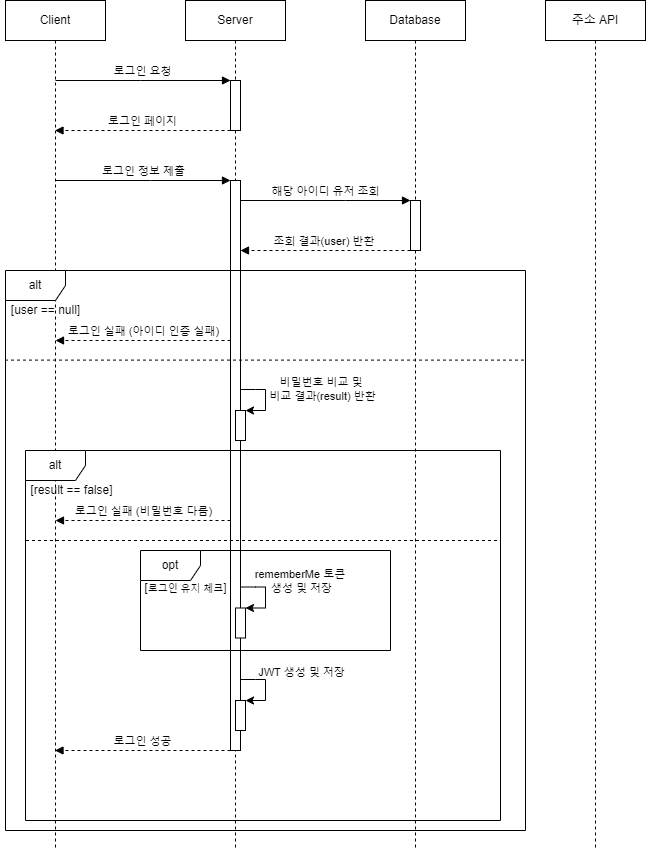

The diagram above was exported from draw.io. Its source (the exported page's mxGraphModel, read from the mxfile embedded in the PNG):
<mxGraphModel dx="1434" dy="746" grid="1" gridSize="10" guides="1" tooltips="1" connect="1" arrows="1" fold="1" page="1" pageScale="1" pageWidth="850" pageHeight="1100" math="0" shadow="0">
  <root>
    <mxCell id="0" />
    <mxCell id="1" parent="0" />
    <mxCell id="HDB5D-8Nhk5ga9tWPLHa-1" value="Client" style="shape=umlLifeline;perimeter=lifelinePerimeter;whiteSpace=wrap;html=1;container=0;dropTarget=0;collapsible=0;recursiveResize=0;outlineConnect=0;portConstraint=eastwest;newEdgeStyle={&quot;edgeStyle&quot;:&quot;elbowEdgeStyle&quot;,&quot;elbow&quot;:&quot;vertical&quot;,&quot;curved&quot;:0,&quot;rounded&quot;:0};" vertex="1" parent="1">
      <mxGeometry x="105" y="40" width="100" height="850" as="geometry" />
    </mxCell>
    <mxCell id="HDB5D-8Nhk5ga9tWPLHa-7" value="Server" style="shape=umlLifeline;perimeter=lifelinePerimeter;whiteSpace=wrap;html=1;container=0;dropTarget=0;collapsible=0;recursiveResize=0;outlineConnect=0;portConstraint=eastwest;newEdgeStyle={&quot;edgeStyle&quot;:&quot;elbowEdgeStyle&quot;,&quot;elbow&quot;:&quot;vertical&quot;,&quot;curved&quot;:0,&quot;rounded&quot;:0};" vertex="1" parent="1">
      <mxGeometry x="285" y="40" width="100" height="850" as="geometry" />
    </mxCell>
    <mxCell id="HDB5D-8Nhk5ga9tWPLHa-8" value="&lt;span style=&quot;color: rgba(0, 0, 0, 0); font-family: monospace; font-size: 0px; text-align: start;&quot;&gt;%3CmxGraphModel%3E%3Croot%3E%3CmxCell%20id%3D%220%22%2F%3E%3CmxCell%20id%3D%221%22%20parent%3D%220%22%2F%3E%3CmxCell%20id%3D%222%22%20value%3D%22Server%22%20style%3D%22shape%3DumlLifeline%3Bperimeter%3DlifelinePerimeter%3BwhiteSpace%3Dwrap%3Bhtml%3D1%3Bcontainer%3D0%3BdropTarget%3D0%3Bcollapsible%3D0%3BrecursiveResize%3D0%3BoutlineConnect%3D0%3BportConstraint%3Deastwest%3BnewEdgeStyle%3D%7B%26quot%3BedgeStyle%26quot%3B%3A%26quot%3BelbowEdgeStyle%26quot%3B%2C%26quot%3Belbow%26quot%3B%3A%26quot%3Bvertical%26quot%3B%2C%26quot%3Bcurved%26quot%3B%3A0%2C%26quot%3Brounded%26quot%3B%3A0%7D%3B%22%20vertex%3D%221%22%20parent%3D%221%22%3E%3CmxGeometry%20x%3D%22220%22%20y%3D%2240%22%20width%3D%22100%22%20height%3D%22300%22%20as%3D%22geometry%22%2F%3E%3C%2FmxCell%3E%3CmxCell%20id%3D%223%22%20value%3D%22%22%20style%3D%22html%3D1%3Bpoints%3D%5B%5D%3Bperimeter%3DorthogonalPerimeter%3BoutlineConnect%3D0%3BtargetShapes%3DumlLifeline%3BportConstraint%3Deastwest%3BnewEdgeStyle%3D%7B%26quot%3BedgeStyle%26quot%3B%3A%26quot%3BelbowEdgeStyle%26quot%3B%2C%26quot%3Belbow%26quot%3B%3A%26quot%3Bvertical%26quot%3B%2C%26quot%3Bcurved%26quot%3B%3A0%2C%26quot%3Brounded%26quot%3B%3A0%7D%3B%22%20vertex%3D%221%22%20parent%3D%222%22%3E%3CmxGeometry%20x%3D%2245%22%20y%3D%2280%22%20width%3D%2210%22%20height%3D%2250%22%20as%3D%22geometry%22%2F%3E%3C%2FmxCell%3E%3C%2Froot%3E%3C%2FmxGraphModel%3E&lt;/span&gt;" style="html=1;points=[];perimeter=orthogonalPerimeter;outlineConnect=0;targetShapes=umlLifeline;portConstraint=eastwest;newEdgeStyle={&quot;edgeStyle&quot;:&quot;elbowEdgeStyle&quot;,&quot;elbow&quot;:&quot;vertical&quot;,&quot;curved&quot;:0,&quot;rounded&quot;:0};" vertex="1" parent="HDB5D-8Nhk5ga9tWPLHa-7">
      <mxGeometry x="45" y="80" width="10" height="50" as="geometry" />
    </mxCell>
    <mxCell id="HDB5D-8Nhk5ga9tWPLHa-9" value="&lt;span style=&quot;color: rgba(0, 0, 0, 0); font-family: monospace; font-size: 0px; text-align: start;&quot;&gt;%3CmxGraphModel%3E%3Croot%3E%3CmxCell%20id%3D%220%22%2F%3E%3CmxCell%20id%3D%221%22%20parent%3D%220%22%2F%3E%3CmxCell%20id%3D%222%22%20value%3D%22Server%22%20style%3D%22shape%3DumlLifeline%3Bperimeter%3DlifelinePerimeter%3BwhiteSpace%3Dwrap%3Bhtml%3D1%3Bcontainer%3D0%3BdropTarget%3D0%3Bcollapsible%3D0%3BrecursiveResize%3D0%3BoutlineConnect%3D0%3BportConstraint%3Deastwest%3BnewEdgeStyle%3D%7B%26quot%3BedgeStyle%26quot%3B%3A%26quot%3BelbowEdgeStyle%26quot%3B%2C%26quot%3Belbow%26quot%3B%3A%26quot%3Bvertical%26quot%3B%2C%26quot%3Bcurved%26quot%3B%3A0%2C%26quot%3Brounded%26quot%3B%3A0%7D%3B%22%20vertex%3D%221%22%20parent%3D%221%22%3E%3CmxGeometry%20x%3D%22220%22%20y%3D%2240%22%20width%3D%22100%22%20height%3D%22300%22%20as%3D%22geometry%22%2F%3E%3C%2FmxCell%3E%3CmxCell%20id%3D%223%22%20value%3D%22%22%20style%3D%22html%3D1%3Bpoints%3D%5B%5D%3Bperimeter%3DorthogonalPerimeter%3BoutlineConnect%3D0%3BtargetShapes%3DumlLifeline%3BportConstraint%3Deastwest%3BnewEdgeStyle%3D%7B%26quot%3BedgeStyle%26quot%3B%3A%26quot%3BelbowEdgeStyle%26quot%3B%2C%26quot%3Belbow%26quot%3B%3A%26quot%3Bvertical%26quot%3B%2C%26quot%3Bcurved%26quot%3B%3A0%2C%26quot%3Brounded%26quot%3B%3A0%7D%3B%22%20vertex%3D%221%22%20parent%3D%222%22%3E%3CmxGeometry%20x%3D%2245%22%20y%3D%2280%22%20width%3D%2210%22%20height%3D%2250%22%20as%3D%22geometry%22%2F%3E%3C%2FmxCell%3E%3C%2Froot%3E%3C%2FmxGraphModel%3E&lt;/span&gt;" style="html=1;points=[];perimeter=orthogonalPerimeter;outlineConnect=0;targetShapes=umlLifeline;portConstraint=eastwest;newEdgeStyle={&quot;edgeStyle&quot;:&quot;elbowEdgeStyle&quot;,&quot;elbow&quot;:&quot;vertical&quot;,&quot;curved&quot;:0,&quot;rounded&quot;:0};" vertex="1" parent="HDB5D-8Nhk5ga9tWPLHa-7">
      <mxGeometry x="45" y="180" width="10" height="570" as="geometry" />
    </mxCell>
    <mxCell id="HDB5D-8Nhk5ga9tWPLHa-55" value="&lt;span style=&quot;color: rgba(0, 0, 0, 0); font-family: monospace; font-size: 0px; text-align: start;&quot;&gt;%3CmxGraphModel%3E%3Croot%3E%3CmxCell%20id%3D%220%22%2F%3E%3CmxCell%20id%3D%221%22%20parent%3D%220%22%2F%3E%3CmxCell%20id%3D%222%22%20value%3D%22Server%22%20style%3D%22shape%3DumlLifeline%3Bperimeter%3DlifelinePerimeter%3BwhiteSpace%3Dwrap%3Bhtml%3D1%3Bcontainer%3D0%3BdropTarget%3D0%3Bcollapsible%3D0%3BrecursiveResize%3D0%3BoutlineConnect%3D0%3BportConstraint%3Deastwest%3BnewEdgeStyle%3D%7B%26quot%3BedgeStyle%26quot%3B%3A%26quot%3BelbowEdgeStyle%26quot%3B%2C%26quot%3Belbow%26quot%3B%3A%26quot%3Bvertical%26quot%3B%2C%26quot%3Bcurved%26quot%3B%3A0%2C%26quot%3Brounded%26quot%3B%3A0%7D%3B%22%20vertex%3D%221%22%20parent%3D%221%22%3E%3CmxGeometry%20x%3D%22220%22%20y%3D%2240%22%20width%3D%22100%22%20height%3D%22300%22%20as%3D%22geometry%22%2F%3E%3C%2FmxCell%3E%3CmxCell%20id%3D%223%22%20value%3D%22%22%20style%3D%22html%3D1%3Bpoints%3D%5B%5D%3Bperimeter%3DorthogonalPerimeter%3BoutlineConnect%3D0%3BtargetShapes%3DumlLifeline%3BportConstraint%3Deastwest%3BnewEdgeStyle%3D%7B%26quot%3BedgeStyle%26quot%3B%3A%26quot%3BelbowEdgeStyle%26quot%3B%2C%26quot%3Belbow%26quot%3B%3A%26quot%3Bvertical%26quot%3B%2C%26quot%3Bcurved%26quot%3B%3A0%2C%26quot%3Brounded%26quot%3B%3A0%7D%3B%22%20vertex%3D%221%22%20parent%3D%222%22%3E%3CmxGeometry%20x%3D%2245%22%20y%3D%2280%22%20width%3D%2210%22%20height%3D%2250%22%20as%3D%22geometry%22%2F%3E%3C%2FmxCell%3E%3C%2Froot%3E%3C%2FmxGraphModel%3E&lt;/span&gt;" style="html=1;points=[];perimeter=orthogonalPerimeter;outlineConnect=0;targetShapes=umlLifeline;portConstraint=eastwest;newEdgeStyle={&quot;edgeStyle&quot;:&quot;elbowEdgeStyle&quot;,&quot;elbow&quot;:&quot;vertical&quot;,&quot;curved&quot;:0,&quot;rounded&quot;:0};" vertex="1" parent="HDB5D-8Nhk5ga9tWPLHa-7">
      <mxGeometry x="50" y="410" width="10" height="30" as="geometry" />
    </mxCell>
    <mxCell id="HDB5D-8Nhk5ga9tWPLHa-56" value="" style="endArrow=classic;html=1;rounded=0;" edge="1" parent="HDB5D-8Nhk5ga9tWPLHa-7" target="HDB5D-8Nhk5ga9tWPLHa-55">
      <mxGeometry width="50" height="50" relative="1" as="geometry">
        <mxPoint x="55" y="389" as="sourcePoint" />
        <mxPoint x="60" y="411" as="targetPoint" />
        <Array as="points">
          <mxPoint x="70" y="389" />
          <mxPoint x="80" y="389" />
          <mxPoint x="80" y="410" />
        </Array>
      </mxGeometry>
    </mxCell>
    <mxCell id="HDB5D-8Nhk5ga9tWPLHa-57" value="비밀번호 비교 및&amp;nbsp;&lt;div&gt;비교 결과(result) 반환&lt;/div&gt;" style="edgeLabel;html=1;align=center;verticalAlign=middle;resizable=0;points=[];labelBackgroundColor=none;" vertex="1" connectable="0" parent="HDB5D-8Nhk5ga9tWPLHa-56">
      <mxGeometry x="-0.4714" y="1" relative="1" as="geometry">
        <mxPoint x="64" as="offset" />
      </mxGeometry>
    </mxCell>
    <mxCell id="HDB5D-8Nhk5ga9tWPLHa-12" value="로그인 요청" style="html=1;verticalAlign=bottom;endArrow=block;edgeStyle=elbowEdgeStyle;elbow=vertical;curved=0;rounded=0;" edge="1" parent="1" target="HDB5D-8Nhk5ga9tWPLHa-8">
      <mxGeometry x="-0.0008" relative="1" as="geometry">
        <mxPoint x="155" y="120" as="sourcePoint" />
        <Array as="points">
          <mxPoint x="240" y="120" />
        </Array>
        <mxPoint x="325" y="120" as="targetPoint" />
        <mxPoint as="offset" />
      </mxGeometry>
    </mxCell>
    <mxCell id="HDB5D-8Nhk5ga9tWPLHa-13" value="로그인 페이지" style="html=1;verticalAlign=bottom;endArrow=block;dashed=1;endSize=6;edgeStyle=elbowEdgeStyle;elbow=vertical;curved=0;rounded=0;endFill=1;" edge="1" parent="1" source="HDB5D-8Nhk5ga9tWPLHa-8" target="HDB5D-8Nhk5ga9tWPLHa-1">
      <mxGeometry relative="1" as="geometry">
        <mxPoint x="160" y="170" as="targetPoint" />
        <Array as="points">
          <mxPoint x="265" y="170" />
        </Array>
        <mxPoint x="295" y="170" as="sourcePoint" />
      </mxGeometry>
    </mxCell>
    <mxCell id="HDB5D-8Nhk5ga9tWPLHa-14" value="로그인 정보 제출" style="html=1;verticalAlign=bottom;endArrow=block;edgeStyle=elbowEdgeStyle;elbow=vertical;curved=0;rounded=0;" edge="1" parent="1" source="HDB5D-8Nhk5ga9tWPLHa-1" target="HDB5D-8Nhk5ga9tWPLHa-9">
      <mxGeometry relative="1" as="geometry">
        <mxPoint x="160" y="220" as="sourcePoint" />
        <Array as="points">
          <mxPoint x="250" y="220" />
        </Array>
        <mxPoint x="315" y="220" as="targetPoint" />
      </mxGeometry>
    </mxCell>
    <mxCell id="HDB5D-8Nhk5ga9tWPLHa-22" value="Database" style="shape=umlLifeline;perimeter=lifelinePerimeter;whiteSpace=wrap;html=1;container=0;dropTarget=0;collapsible=0;recursiveResize=0;outlineConnect=0;portConstraint=eastwest;newEdgeStyle={&quot;edgeStyle&quot;:&quot;elbowEdgeStyle&quot;,&quot;elbow&quot;:&quot;vertical&quot;,&quot;curved&quot;:0,&quot;rounded&quot;:0};" vertex="1" parent="1">
      <mxGeometry x="465" y="40" width="100" height="850" as="geometry" />
    </mxCell>
    <mxCell id="HDB5D-8Nhk5ga9tWPLHa-49" value="해당 아이디 유저 조회" style="html=1;verticalAlign=bottom;endArrow=block;edgeStyle=elbowEdgeStyle;elbow=vertical;curved=0;rounded=0;" edge="1" parent="HDB5D-8Nhk5ga9tWPLHa-22" target="HDB5D-8Nhk5ga9tWPLHa-48">
      <mxGeometry relative="1" as="geometry">
        <mxPoint x="-125" y="200" as="sourcePoint" />
        <Array as="points">
          <mxPoint x="-20" y="200" />
        </Array>
        <mxPoint x="40" y="200" as="targetPoint" />
      </mxGeometry>
    </mxCell>
    <mxCell id="HDB5D-8Nhk5ga9tWPLHa-50" value="조회 결과(user) 반환&amp;nbsp;" style="html=1;verticalAlign=bottom;endArrow=block;dashed=1;endSize=6;edgeStyle=elbowEdgeStyle;elbow=vertical;curved=0;rounded=0;endFill=1;" edge="1" parent="HDB5D-8Nhk5ga9tWPLHa-22">
      <mxGeometry relative="1" as="geometry">
        <mxPoint x="-125" y="249.99888888888893" as="targetPoint" />
        <Array as="points" />
        <mxPoint x="45" y="249.99888888888893" as="sourcePoint" />
      </mxGeometry>
    </mxCell>
    <mxCell id="HDB5D-8Nhk5ga9tWPLHa-48" value="&lt;span style=&quot;color: rgba(0, 0, 0, 0); font-family: monospace; font-size: 0px; text-align: start;&quot;&gt;%3CmxGraphModel%3E%3Croot%3E%3CmxCell%20id%3D%220%22%2F%3E%3CmxCell%20id%3D%221%22%20parent%3D%220%22%2F%3E%3CmxCell%20id%3D%222%22%20value%3D%22Server%22%20style%3D%22shape%3DumlLifeline%3Bperimeter%3DlifelinePerimeter%3BwhiteSpace%3Dwrap%3Bhtml%3D1%3Bcontainer%3D0%3BdropTarget%3D0%3Bcollapsible%3D0%3BrecursiveResize%3D0%3BoutlineConnect%3D0%3BportConstraint%3Deastwest%3BnewEdgeStyle%3D%7B%26quot%3BedgeStyle%26quot%3B%3A%26quot%3BelbowEdgeStyle%26quot%3B%2C%26quot%3Belbow%26quot%3B%3A%26quot%3Bvertical%26quot%3B%2C%26quot%3Bcurved%26quot%3B%3A0%2C%26quot%3Brounded%26quot%3B%3A0%7D%3B%22%20vertex%3D%221%22%20parent%3D%221%22%3E%3CmxGeometry%20x%3D%22220%22%20y%3D%2240%22%20width%3D%22100%22%20height%3D%22300%22%20as%3D%22geometry%22%2F%3E%3C%2FmxCell%3E%3CmxCell%20id%3D%223%22%20value%3D%22%22%20style%3D%22html%3D1%3Bpoints%3D%5B%5D%3Bperimeter%3DorthogonalPerimeter%3BoutlineConnect%3D0%3BtargetShapes%3DumlLifeline%3BportConstraint%3Deastwest%3BnewEdgeStyle%3D%7B%26quot%3BedgeStyle%26quot%3B%3A%26quot%3BelbowEdgeStyle%26quot%3B%2C%26quot%3Belbow%26quot%3B%3A%26quot%3Bvertical%26quot%3B%2C%26quot%3Bcurved%26quot%3B%3A0%2C%26quot%3Brounded%26quot%3B%3A0%7D%3B%22%20vertex%3D%221%22%20parent%3D%222%22%3E%3CmxGeometry%20x%3D%2245%22%20y%3D%2280%22%20width%3D%2210%22%20height%3D%2250%22%20as%3D%22geometry%22%2F%3E%3C%2FmxCell%3E%3C%2Froot%3E%3C%2FmxGraphModel%3E&lt;/span&gt;" style="html=1;points=[];perimeter=orthogonalPerimeter;outlineConnect=0;targetShapes=umlLifeline;portConstraint=eastwest;newEdgeStyle={&quot;edgeStyle&quot;:&quot;elbowEdgeStyle&quot;,&quot;elbow&quot;:&quot;vertical&quot;,&quot;curved&quot;:0,&quot;rounded&quot;:0};" vertex="1" parent="HDB5D-8Nhk5ga9tWPLHa-22">
      <mxGeometry x="45" y="200" width="10" height="50" as="geometry" />
    </mxCell>
    <mxCell id="HDB5D-8Nhk5ga9tWPLHa-30" value="주소 API" style="shape=umlLifeline;perimeter=lifelinePerimeter;whiteSpace=wrap;html=1;container=0;dropTarget=0;collapsible=0;recursiveResize=0;outlineConnect=0;portConstraint=eastwest;newEdgeStyle={&quot;edgeStyle&quot;:&quot;elbowEdgeStyle&quot;,&quot;elbow&quot;:&quot;vertical&quot;,&quot;curved&quot;:0,&quot;rounded&quot;:0};" vertex="1" parent="1">
      <mxGeometry x="645" y="40" width="100" height="850" as="geometry" />
    </mxCell>
    <mxCell id="HDB5D-8Nhk5ga9tWPLHa-51" value="alt" style="shape=umlFrame;whiteSpace=wrap;html=1;pointerEvents=0;" vertex="1" parent="1">
      <mxGeometry x="105" y="310" width="520" height="560" as="geometry" />
    </mxCell>
    <mxCell id="HDB5D-8Nhk5ga9tWPLHa-52" value="[user == null]" style="text;html=1;align=center;verticalAlign=middle;resizable=0;points=[];autosize=1;strokeColor=none;fillColor=none;" vertex="1" parent="1">
      <mxGeometry x="100" y="335" width="90" height="30" as="geometry" />
    </mxCell>
    <mxCell id="HDB5D-8Nhk5ga9tWPLHa-53" value="로그인 실패 (아이디 인증 실패)" style="html=1;verticalAlign=bottom;endArrow=block;dashed=1;endSize=6;edgeStyle=elbowEdgeStyle;elbow=vertical;curved=0;rounded=0;endFill=1;" edge="1" parent="1">
      <mxGeometry relative="1" as="geometry">
        <mxPoint x="155.0238095238094" y="379.9971428571429" as="targetPoint" />
        <Array as="points" />
        <mxPoint x="330" y="379.9971428571429" as="sourcePoint" />
      </mxGeometry>
    </mxCell>
    <mxCell id="HDB5D-8Nhk5ga9tWPLHa-59" value="alt" style="shape=umlFrame;whiteSpace=wrap;html=1;pointerEvents=0;" vertex="1" parent="1">
      <mxGeometry x="125" y="490" width="475" height="370" as="geometry" />
    </mxCell>
    <mxCell id="HDB5D-8Nhk5ga9tWPLHa-60" value="[result == false]" style="text;html=1;align=center;verticalAlign=middle;resizable=0;points=[];autosize=1;strokeColor=none;fillColor=none;" vertex="1" parent="1">
      <mxGeometry x="116" y="515" width="110" height="30" as="geometry" />
    </mxCell>
    <mxCell id="HDB5D-8Nhk5ga9tWPLHa-61" value="로그인 실패 (비밀번호 다름)" style="html=1;verticalAlign=bottom;endArrow=block;dashed=1;endSize=6;edgeStyle=elbowEdgeStyle;elbow=vertical;curved=0;rounded=0;endFill=1;" edge="1" parent="1">
      <mxGeometry relative="1" as="geometry">
        <mxPoint x="155.0038095238094" y="559.9971428571429" as="targetPoint" />
        <Array as="points" />
        <mxPoint x="329.98" y="559.9971428571429" as="sourcePoint" />
      </mxGeometry>
    </mxCell>
    <mxCell id="HDB5D-8Nhk5ga9tWPLHa-63" value="" style="edgeStyle=none;orthogonalLoop=1;jettySize=auto;html=1;rounded=0;dashed=1;endArrow=none;endFill=0;exitX=0;exitY=0.498;exitDx=0;exitDy=0;exitPerimeter=0;entryX=0.999;entryY=0.498;entryDx=0;entryDy=0;entryPerimeter=0;" edge="1" parent="1">
      <mxGeometry width="80" relative="1" as="geometry">
        <mxPoint x="125.48" y="580" as="sourcePoint" />
        <mxPoint x="600.0050000000001" y="580" as="targetPoint" />
        <Array as="points" />
      </mxGeometry>
    </mxCell>
    <mxCell id="HDB5D-8Nhk5ga9tWPLHa-64" value="" style="edgeStyle=none;orthogonalLoop=1;jettySize=auto;html=1;rounded=0;endArrow=none;endFill=0;dashed=1;entryX=1;entryY=0.16;entryDx=0;entryDy=0;entryPerimeter=0;exitX=-0.001;exitY=0.16;exitDx=0;exitDy=0;exitPerimeter=0;" edge="1" parent="1" source="HDB5D-8Nhk5ga9tWPLHa-51" target="HDB5D-8Nhk5ga9tWPLHa-51">
      <mxGeometry width="80" relative="1" as="geometry">
        <mxPoint x="295" y="400" as="sourcePoint" />
        <mxPoint x="375" y="400" as="targetPoint" />
        <Array as="points" />
      </mxGeometry>
    </mxCell>
    <mxCell id="HDB5D-8Nhk5ga9tWPLHa-67" value="opt" style="shape=umlFrame;whiteSpace=wrap;html=1;pointerEvents=0;" vertex="1" parent="1">
      <mxGeometry x="240" y="590" width="250" height="100" as="geometry" />
    </mxCell>
    <mxCell id="HDB5D-8Nhk5ga9tWPLHa-70" value="&lt;font style=&quot;font-size: 12px;&quot;&gt;[&lt;/font&gt;&lt;font style=&quot;font-size: 10px;&quot;&gt;로그인 유지 체크&lt;/font&gt;&lt;font style=&quot;font-size: 12px;&quot;&gt;]&lt;/font&gt;" style="text;html=1;align=center;verticalAlign=middle;resizable=0;points=[];autosize=1;strokeColor=none;fillColor=none;" vertex="1" parent="1">
      <mxGeometry x="230" y="613" width="110" height="30" as="geometry" />
    </mxCell>
    <mxCell id="HDB5D-8Nhk5ga9tWPLHa-72" value="&lt;span style=&quot;color: rgba(0, 0, 0, 0); font-family: monospace; font-size: 0px; text-align: start;&quot;&gt;%3CmxGraphModel%3E%3Croot%3E%3CmxCell%20id%3D%220%22%2F%3E%3CmxCell%20id%3D%221%22%20parent%3D%220%22%2F%3E%3CmxCell%20id%3D%222%22%20value%3D%22Server%22%20style%3D%22shape%3DumlLifeline%3Bperimeter%3DlifelinePerimeter%3BwhiteSpace%3Dwrap%3Bhtml%3D1%3Bcontainer%3D0%3BdropTarget%3D0%3Bcollapsible%3D0%3BrecursiveResize%3D0%3BoutlineConnect%3D0%3BportConstraint%3Deastwest%3BnewEdgeStyle%3D%7B%26quot%3BedgeStyle%26quot%3B%3A%26quot%3BelbowEdgeStyle%26quot%3B%2C%26quot%3Belbow%26quot%3B%3A%26quot%3Bvertical%26quot%3B%2C%26quot%3Bcurved%26quot%3B%3A0%2C%26quot%3Brounded%26quot%3B%3A0%7D%3B%22%20vertex%3D%221%22%20parent%3D%221%22%3E%3CmxGeometry%20x%3D%22220%22%20y%3D%2240%22%20width%3D%22100%22%20height%3D%22300%22%20as%3D%22geometry%22%2F%3E%3C%2FmxCell%3E%3CmxCell%20id%3D%223%22%20value%3D%22%22%20style%3D%22html%3D1%3Bpoints%3D%5B%5D%3Bperimeter%3DorthogonalPerimeter%3BoutlineConnect%3D0%3BtargetShapes%3DumlLifeline%3BportConstraint%3Deastwest%3BnewEdgeStyle%3D%7B%26quot%3BedgeStyle%26quot%3B%3A%26quot%3BelbowEdgeStyle%26quot%3B%2C%26quot%3Belbow%26quot%3B%3A%26quot%3Bvertical%26quot%3B%2C%26quot%3Bcurved%26quot%3B%3A0%2C%26quot%3Brounded%26quot%3B%3A0%7D%3B%22%20vertex%3D%221%22%20parent%3D%222%22%3E%3CmxGeometry%20x%3D%2245%22%20y%3D%2280%22%20width%3D%2210%22%20height%3D%2250%22%20as%3D%22geometry%22%2F%3E%3C%2FmxCell%3E%3C%2Froot%3E%3C%2FmxGraphModel%3E&lt;/span&gt;" style="html=1;points=[];perimeter=orthogonalPerimeter;outlineConnect=0;targetShapes=umlLifeline;portConstraint=eastwest;newEdgeStyle={&quot;edgeStyle&quot;:&quot;elbowEdgeStyle&quot;,&quot;elbow&quot;:&quot;vertical&quot;,&quot;curved&quot;:0,&quot;rounded&quot;:0};" vertex="1" parent="1">
      <mxGeometry x="335" y="647.5" width="10" height="30" as="geometry" />
    </mxCell>
    <mxCell id="HDB5D-8Nhk5ga9tWPLHa-73" value="" style="endArrow=classic;html=1;rounded=0;" edge="1" parent="1" target="HDB5D-8Nhk5ga9tWPLHa-72">
      <mxGeometry width="50" height="50" relative="1" as="geometry">
        <mxPoint x="340" y="626.5" as="sourcePoint" />
        <mxPoint x="345" y="648.5" as="targetPoint" />
        <Array as="points">
          <mxPoint x="355" y="626.5" />
          <mxPoint x="365" y="626.5" />
          <mxPoint x="365" y="647.5" />
        </Array>
      </mxGeometry>
    </mxCell>
    <mxCell id="HDB5D-8Nhk5ga9tWPLHa-74" value="rememberMe 토큰&amp;nbsp;&lt;div&gt;생성 및 저장&lt;/div&gt;" style="edgeLabel;html=1;align=center;verticalAlign=middle;resizable=0;points=[];labelBackgroundColor=none;" vertex="1" connectable="0" parent="HDB5D-8Nhk5ga9tWPLHa-73">
      <mxGeometry x="-0.4714" y="1" relative="1" as="geometry">
        <mxPoint x="43" y="-5" as="offset" />
      </mxGeometry>
    </mxCell>
    <mxCell id="HDB5D-8Nhk5ga9tWPLHa-75" value="로그인 성공" style="html=1;verticalAlign=bottom;endArrow=block;dashed=1;endSize=6;edgeStyle=elbowEdgeStyle;elbow=vertical;curved=0;rounded=0;endFill=1;exitX=0;exitY=1;exitDx=0;exitDy=0;exitPerimeter=0;" edge="1" parent="1" source="HDB5D-8Nhk5ga9tWPLHa-9" target="HDB5D-8Nhk5ga9tWPLHa-1">
      <mxGeometry relative="1" as="geometry">
        <mxPoint x="125.0038095238094" y="709.9971428571429" as="targetPoint" />
        <Array as="points" />
        <mxPoint x="299.98" y="709.9971428571429" as="sourcePoint" />
      </mxGeometry>
    </mxCell>
    <mxCell id="HDB5D-8Nhk5ga9tWPLHa-76" value="&lt;span style=&quot;color: rgba(0, 0, 0, 0); font-family: monospace; font-size: 0px; text-align: start;&quot;&gt;%3CmxGraphModel%3E%3Croot%3E%3CmxCell%20id%3D%220%22%2F%3E%3CmxCell%20id%3D%221%22%20parent%3D%220%22%2F%3E%3CmxCell%20id%3D%222%22%20value%3D%22Server%22%20style%3D%22shape%3DumlLifeline%3Bperimeter%3DlifelinePerimeter%3BwhiteSpace%3Dwrap%3Bhtml%3D1%3Bcontainer%3D0%3BdropTarget%3D0%3Bcollapsible%3D0%3BrecursiveResize%3D0%3BoutlineConnect%3D0%3BportConstraint%3Deastwest%3BnewEdgeStyle%3D%7B%26quot%3BedgeStyle%26quot%3B%3A%26quot%3BelbowEdgeStyle%26quot%3B%2C%26quot%3Belbow%26quot%3B%3A%26quot%3Bvertical%26quot%3B%2C%26quot%3Bcurved%26quot%3B%3A0%2C%26quot%3Brounded%26quot%3B%3A0%7D%3B%22%20vertex%3D%221%22%20parent%3D%221%22%3E%3CmxGeometry%20x%3D%22220%22%20y%3D%2240%22%20width%3D%22100%22%20height%3D%22300%22%20as%3D%22geometry%22%2F%3E%3C%2FmxCell%3E%3CmxCell%20id%3D%223%22%20value%3D%22%22%20style%3D%22html%3D1%3Bpoints%3D%5B%5D%3Bperimeter%3DorthogonalPerimeter%3BoutlineConnect%3D0%3BtargetShapes%3DumlLifeline%3BportConstraint%3Deastwest%3BnewEdgeStyle%3D%7B%26quot%3BedgeStyle%26quot%3B%3A%26quot%3BelbowEdgeStyle%26quot%3B%2C%26quot%3Belbow%26quot%3B%3A%26quot%3Bvertical%26quot%3B%2C%26quot%3Bcurved%26quot%3B%3A0%2C%26quot%3Brounded%26quot%3B%3A0%7D%3B%22%20vertex%3D%221%22%20parent%3D%222%22%3E%3CmxGeometry%20x%3D%2245%22%20y%3D%2280%22%20width%3D%2210%22%20height%3D%2250%22%20as%3D%22geometry%22%2F%3E%3C%2FmxCell%3E%3C%2Froot%3E%3C%2FmxGraphModel%3E&lt;/span&gt;" style="html=1;points=[];perimeter=orthogonalPerimeter;outlineConnect=0;targetShapes=umlLifeline;portConstraint=eastwest;newEdgeStyle={&quot;edgeStyle&quot;:&quot;elbowEdgeStyle&quot;,&quot;elbow&quot;:&quot;vertical&quot;,&quot;curved&quot;:0,&quot;rounded&quot;:0};" vertex="1" parent="1">
      <mxGeometry x="335" y="740" width="10" height="30" as="geometry" />
    </mxCell>
    <mxCell id="HDB5D-8Nhk5ga9tWPLHa-77" value="" style="endArrow=classic;html=1;rounded=0;" edge="1" parent="1" target="HDB5D-8Nhk5ga9tWPLHa-76">
      <mxGeometry width="50" height="50" relative="1" as="geometry">
        <mxPoint x="340" y="719" as="sourcePoint" />
        <mxPoint x="345" y="741" as="targetPoint" />
        <Array as="points">
          <mxPoint x="355" y="719" />
          <mxPoint x="365" y="719" />
          <mxPoint x="365" y="740" />
        </Array>
      </mxGeometry>
    </mxCell>
    <mxCell id="HDB5D-8Nhk5ga9tWPLHa-78" value="JWT 생성 및 저장" style="edgeLabel;html=1;align=center;verticalAlign=middle;resizable=0;points=[];labelBackgroundColor=none;" vertex="1" connectable="0" parent="HDB5D-8Nhk5ga9tWPLHa-77">
      <mxGeometry x="-0.4714" y="1" relative="1" as="geometry">
        <mxPoint x="43" y="-7" as="offset" />
      </mxGeometry>
    </mxCell>
  </root>
</mxGraphModel>